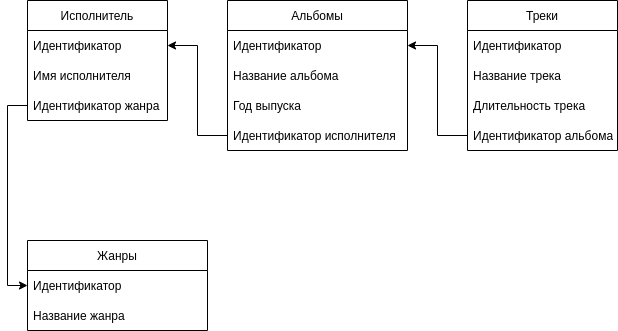

The diagram above was exported from draw.io. Its source (the exported page's mxGraphModel, read from the mxfile embedded in the PNG):
<mxGraphModel dx="1422" dy="713" grid="1" gridSize="10" guides="1" tooltips="1" connect="1" arrows="1" fold="1" page="1" pageScale="1" pageWidth="1169" pageHeight="827" math="0" shadow="0">
  <root>
    <mxCell id="0" />
    <mxCell id="1" parent="0" />
    <mxCell id="yFYFItI0dCHm_PNGGXh--2" value="Исполнитель" style="swimlane;fontStyle=0;childLayout=stackLayout;horizontal=1;startSize=30;horizontalStack=0;resizeParent=1;resizeParentMax=0;resizeLast=0;collapsible=1;marginBottom=0;" parent="1" vertex="1">
      <mxGeometry x="40" y="40" width="140" height="120" as="geometry" />
    </mxCell>
    <mxCell id="yFYFItI0dCHm_PNGGXh--3" value="Идентификатор" style="text;strokeColor=none;fillColor=none;align=left;verticalAlign=middle;spacingLeft=4;spacingRight=4;overflow=hidden;points=[[0,0.5],[1,0.5]];portConstraint=eastwest;rotatable=0;" parent="yFYFItI0dCHm_PNGGXh--2" vertex="1">
      <mxGeometry y="30" width="140" height="30" as="geometry" />
    </mxCell>
    <mxCell id="yFYFItI0dCHm_PNGGXh--4" value="Имя исполнителя" style="text;strokeColor=none;fillColor=none;align=left;verticalAlign=middle;spacingLeft=4;spacingRight=4;overflow=hidden;points=[[0,0.5],[1,0.5]];portConstraint=eastwest;rotatable=0;" parent="yFYFItI0dCHm_PNGGXh--2" vertex="1">
      <mxGeometry y="60" width="140" height="30" as="geometry" />
    </mxCell>
    <mxCell id="LanAKbhs1Kh3Zp9I6uYu-1" value="Идентификатор жанра" style="text;strokeColor=none;fillColor=none;align=left;verticalAlign=middle;spacingLeft=4;spacingRight=4;overflow=hidden;points=[[0,0.5],[1,0.5]];portConstraint=eastwest;rotatable=0;" vertex="1" parent="yFYFItI0dCHm_PNGGXh--2">
      <mxGeometry y="90" width="140" height="30" as="geometry" />
    </mxCell>
    <mxCell id="yFYFItI0dCHm_PNGGXh--6" value="Альбомы" style="swimlane;fontStyle=0;childLayout=stackLayout;horizontal=1;startSize=30;horizontalStack=0;resizeParent=1;resizeParentMax=0;resizeLast=0;collapsible=1;marginBottom=0;" parent="1" vertex="1">
      <mxGeometry x="240" y="40" width="180" height="150" as="geometry" />
    </mxCell>
    <mxCell id="yFYFItI0dCHm_PNGGXh--7" value="Идентификатор" style="text;strokeColor=none;fillColor=none;align=left;verticalAlign=middle;spacingLeft=4;spacingRight=4;overflow=hidden;points=[[0,0.5],[1,0.5]];portConstraint=eastwest;rotatable=0;" parent="yFYFItI0dCHm_PNGGXh--6" vertex="1">
      <mxGeometry y="30" width="180" height="30" as="geometry" />
    </mxCell>
    <mxCell id="yFYFItI0dCHm_PNGGXh--8" value="Название альбома" style="text;strokeColor=none;fillColor=none;align=left;verticalAlign=middle;spacingLeft=4;spacingRight=4;overflow=hidden;points=[[0,0.5],[1,0.5]];portConstraint=eastwest;rotatable=0;" parent="yFYFItI0dCHm_PNGGXh--6" vertex="1">
      <mxGeometry y="60" width="180" height="30" as="geometry" />
    </mxCell>
    <mxCell id="yFYFItI0dCHm_PNGGXh--16" value="Год выпуска" style="text;strokeColor=none;fillColor=none;align=left;verticalAlign=middle;spacingLeft=4;spacingRight=4;overflow=hidden;points=[[0,0.5],[1,0.5]];portConstraint=eastwest;rotatable=0;" parent="yFYFItI0dCHm_PNGGXh--6" vertex="1">
      <mxGeometry y="90" width="180" height="30" as="geometry" />
    </mxCell>
    <mxCell id="yFYFItI0dCHm_PNGGXh--9" value="Идентификатор исполнителя" style="text;strokeColor=none;fillColor=none;align=left;verticalAlign=middle;spacingLeft=4;spacingRight=4;overflow=hidden;points=[[0,0.5],[1,0.5]];portConstraint=eastwest;rotatable=0;" parent="yFYFItI0dCHm_PNGGXh--6" vertex="1">
      <mxGeometry y="120" width="180" height="30" as="geometry" />
    </mxCell>
    <mxCell id="yFYFItI0dCHm_PNGGXh--10" value="" style="edgeStyle=orthogonalEdgeStyle;rounded=0;orthogonalLoop=1;jettySize=auto;html=1;entryX=1;entryY=0.5;entryDx=0;entryDy=0;" parent="1" source="yFYFItI0dCHm_PNGGXh--9" target="yFYFItI0dCHm_PNGGXh--3" edge="1">
      <mxGeometry relative="1" as="geometry">
        <mxPoint x="200" y="85" as="targetPoint" />
      </mxGeometry>
    </mxCell>
    <mxCell id="yFYFItI0dCHm_PNGGXh--11" value="Треки" style="swimlane;fontStyle=0;childLayout=stackLayout;horizontal=1;startSize=30;horizontalStack=0;resizeParent=1;resizeParentMax=0;resizeLast=0;collapsible=1;marginBottom=0;" parent="1" vertex="1">
      <mxGeometry x="480" y="40" width="150" height="150" as="geometry" />
    </mxCell>
    <mxCell id="yFYFItI0dCHm_PNGGXh--12" value="Идентификатор" style="text;strokeColor=none;fillColor=none;align=left;verticalAlign=middle;spacingLeft=4;spacingRight=4;overflow=hidden;points=[[0,0.5],[1,0.5]];portConstraint=eastwest;rotatable=0;" parent="yFYFItI0dCHm_PNGGXh--11" vertex="1">
      <mxGeometry y="30" width="150" height="30" as="geometry" />
    </mxCell>
    <mxCell id="yFYFItI0dCHm_PNGGXh--13" value="Название трека " style="text;strokeColor=none;fillColor=none;align=left;verticalAlign=middle;spacingLeft=4;spacingRight=4;overflow=hidden;points=[[0,0.5],[1,0.5]];portConstraint=eastwest;rotatable=0;" parent="yFYFItI0dCHm_PNGGXh--11" vertex="1">
      <mxGeometry y="60" width="150" height="30" as="geometry" />
    </mxCell>
    <mxCell id="yFYFItI0dCHm_PNGGXh--17" value="Длительность трека " style="text;strokeColor=none;fillColor=none;align=left;verticalAlign=middle;spacingLeft=4;spacingRight=4;overflow=hidden;points=[[0,0.5],[1,0.5]];portConstraint=eastwest;rotatable=0;" parent="yFYFItI0dCHm_PNGGXh--11" vertex="1">
      <mxGeometry y="90" width="150" height="30" as="geometry" />
    </mxCell>
    <mxCell id="yFYFItI0dCHm_PNGGXh--14" value="Идентификатор альбома" style="text;strokeColor=none;fillColor=none;align=left;verticalAlign=middle;spacingLeft=4;spacingRight=4;overflow=hidden;points=[[0,0.5],[1,0.5]];portConstraint=eastwest;rotatable=0;" parent="yFYFItI0dCHm_PNGGXh--11" vertex="1">
      <mxGeometry y="120" width="150" height="30" as="geometry" />
    </mxCell>
    <mxCell id="yFYFItI0dCHm_PNGGXh--15" value="" style="edgeStyle=orthogonalEdgeStyle;rounded=0;orthogonalLoop=1;jettySize=auto;html=1;entryX=1;entryY=0.5;entryDx=0;entryDy=0;" parent="1" source="yFYFItI0dCHm_PNGGXh--14" target="yFYFItI0dCHm_PNGGXh--7" edge="1">
      <mxGeometry relative="1" as="geometry" />
    </mxCell>
    <mxCell id="yFYFItI0dCHm_PNGGXh--18" value="Жанры" style="swimlane;fontStyle=0;childLayout=stackLayout;horizontal=1;startSize=30;horizontalStack=0;resizeParent=1;resizeParentMax=0;resizeLast=0;collapsible=1;marginBottom=0;" parent="1" vertex="1">
      <mxGeometry x="40" y="280" width="180" height="90" as="geometry" />
    </mxCell>
    <mxCell id="yFYFItI0dCHm_PNGGXh--19" value="Идентификатор" style="text;strokeColor=none;fillColor=none;align=left;verticalAlign=middle;spacingLeft=4;spacingRight=4;overflow=hidden;points=[[0,0.5],[1,0.5]];portConstraint=eastwest;rotatable=0;" parent="yFYFItI0dCHm_PNGGXh--18" vertex="1">
      <mxGeometry y="30" width="180" height="30" as="geometry" />
    </mxCell>
    <mxCell id="yFYFItI0dCHm_PNGGXh--20" value="Название жанра" style="text;strokeColor=none;fillColor=none;align=left;verticalAlign=middle;spacingLeft=4;spacingRight=4;overflow=hidden;points=[[0,0.5],[1,0.5]];portConstraint=eastwest;rotatable=0;" parent="yFYFItI0dCHm_PNGGXh--18" vertex="1">
      <mxGeometry y="60" width="180" height="30" as="geometry" />
    </mxCell>
    <mxCell id="LanAKbhs1Kh3Zp9I6uYu-2" style="edgeStyle=orthogonalEdgeStyle;rounded=0;orthogonalLoop=1;jettySize=auto;html=1;exitX=0;exitY=0.5;exitDx=0;exitDy=0;entryX=0;entryY=0.5;entryDx=0;entryDy=0;" edge="1" parent="1" source="LanAKbhs1Kh3Zp9I6uYu-1" target="yFYFItI0dCHm_PNGGXh--19">
      <mxGeometry relative="1" as="geometry" />
    </mxCell>
  </root>
</mxGraphModel>